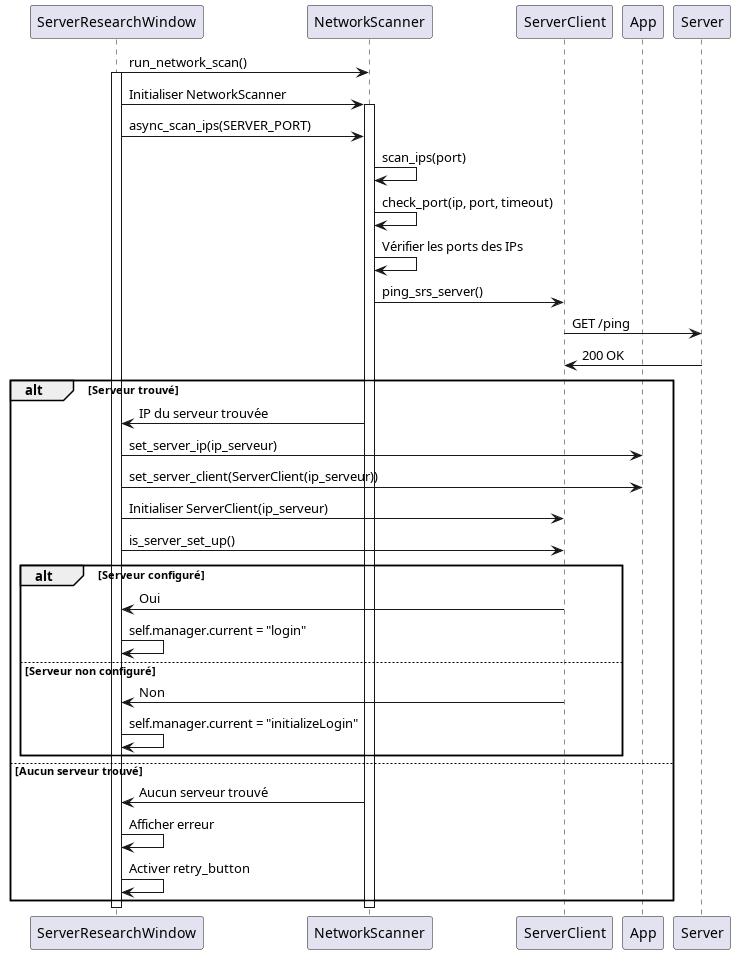

The diagram above was rendered by PlantUML. Its source (embedded in the PNG):
@startuml
participant "ServerResearchWindow" as SRW
participant "NetworkScanner" as NS
participant "ServerClient" as SC
participant "App" as App

SRW -> NS: run_network_scan()

activate SRW
SRW -> NS: Initialiser NetworkScanner
activate NS
SRW -> NS: async_scan_ips(SERVER_PORT)

NS -> NS: scan_ips(port)
NS -> NS: check_port(ip, port, timeout)
NS -> NS: Vérifier les ports des IPs
NS -> SC: ping_srs_server()
SC -> Server: GET /ping
Server -> SC: 200 OK

alt Serveur trouvé
    NS -> SRW: IP du serveur trouvée
    SRW -> App: set_server_ip(ip_serveur)
    SRW -> App: set_server_client(ServerClient(ip_serveur))
    SRW -> SC: Initialiser ServerClient(ip_serveur)
    SRW -> SC: is_server_set_up()
    
    alt Serveur configuré
        SC -> SRW: Oui
        SRW -> SRW: self.manager.current = "login"
    else Serveur non configuré
        SC -> SRW: Non
        SRW -> SRW: self.manager.current = "initializeLogin"
    end
else Aucun serveur trouvé
    NS -> SRW: Aucun serveur trouvé
    SRW -> SRW: Afficher erreur
    SRW -> SRW: Activer retry_button
end

deactivate NS
deactivate SRW
@enduml